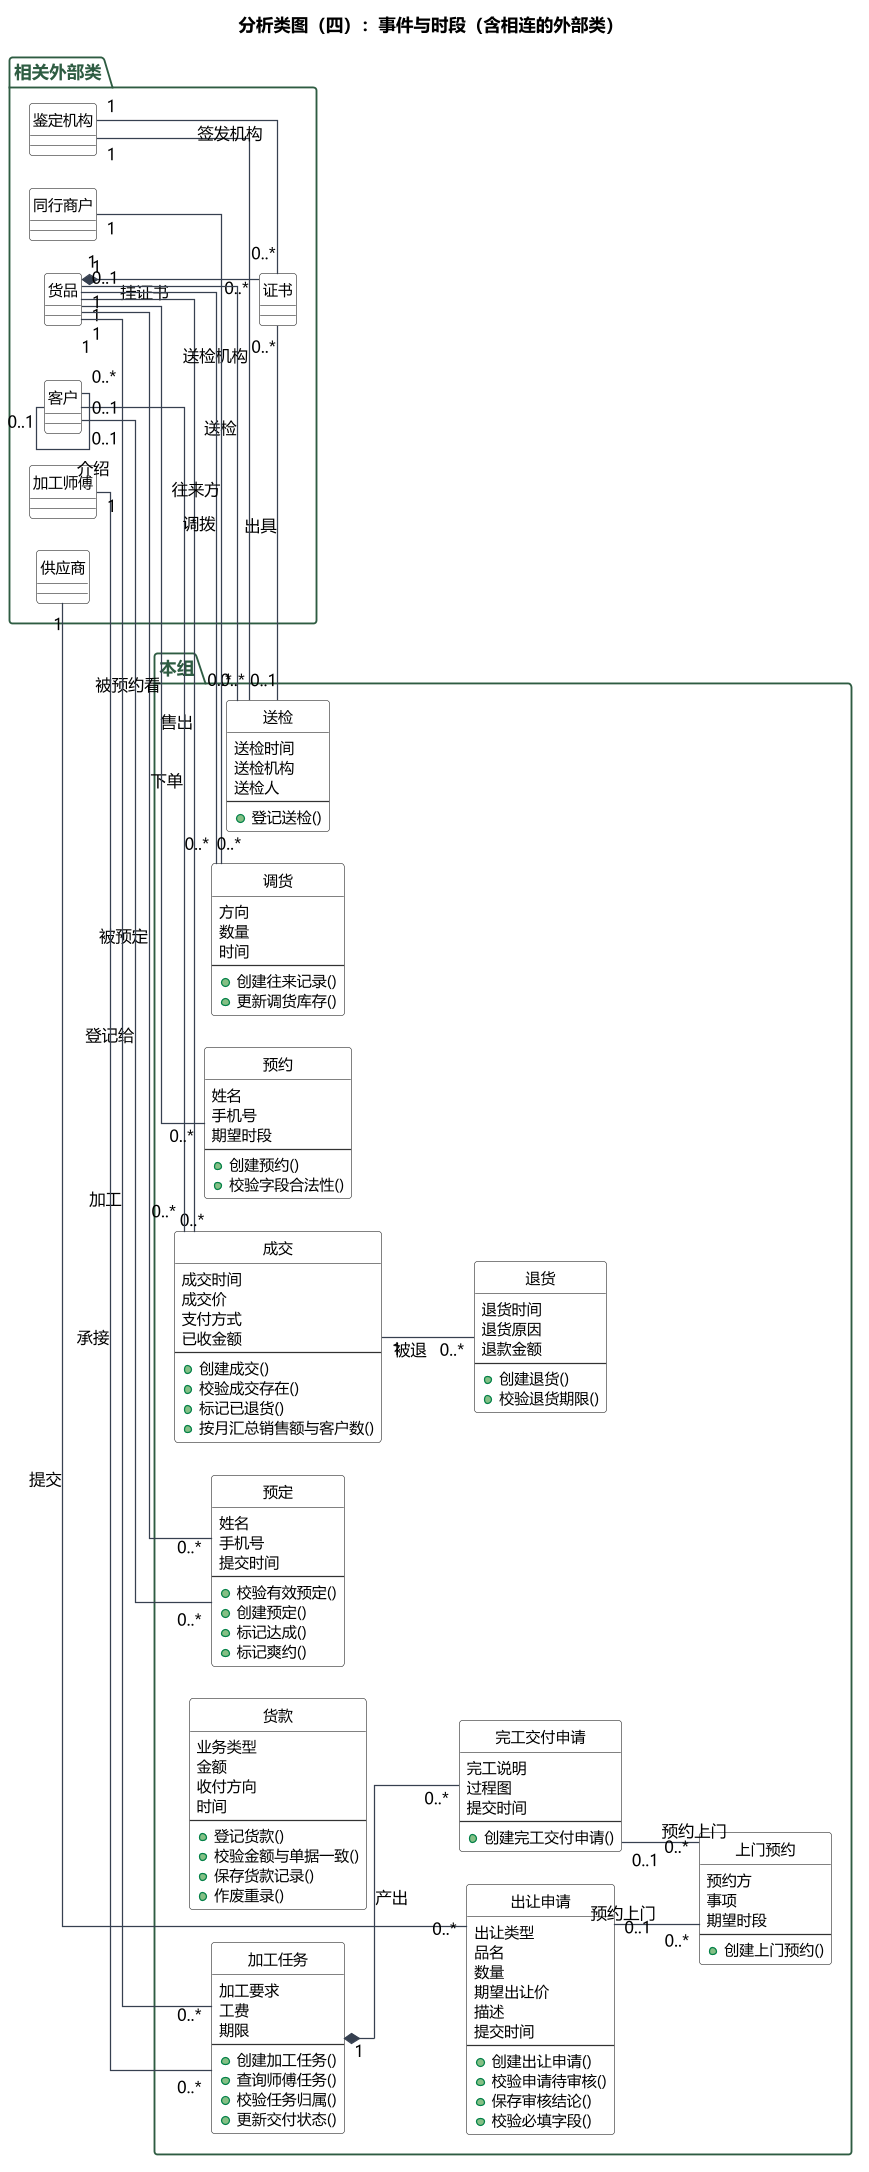

The diagram above was rendered by PlantUML. Its source (embedded in the PNG):
@startuml
left to right direction
skinparam backgroundColor #FFFFFF
skinparam defaultFontName "Microsoft YaHei"
skinparam dpi 120
skinparam shadowing false
skinparam nodesep 26
skinparam ranksep 62
skinparam ArrowColor #374151
skinparam PackageBorderColor #2F5D43
skinparam PackageFontColor #2F5D43
skinparam classBorderColor #333333
skinparam classFontSize 13
skinparam classAttributeFontSize 12
skinparam classStereotypeFontSize 0
hide circle
skinparam classBackgroundColor #FFFFFF
skinparam linetype ortho

title 分析类图（四）：事件与时段（含相连的外部类）

package "本组" {
  class "成交" as E2 {
      成交时间
      成交价
      支付方式
      已收金额
      --
      + 创建成交()
      + 校验成交存在()
      + 标记已退货()
      + 按月汇总销售额与客户数()
    }
  class "退货" as E14 {
      退货时间
      退货原因
      退款金额
      --
      + 创建退货()
      + 校验退货期限()
    }
  class "送检" as E4 {
      送检时间
      送检机构
      送检人
      --
      + 登记送检()
    }
  class "预定" as E5 {
      姓名
      手机号
      提交时间
      --
      + 校验有效预定()
      + 创建预定()
      + 标记达成()
      + 标记爽约()
    }
  class "预约" as E15 {
      姓名
      手机号
      期望时段
      --
      + 创建预约()
      + 校验字段合法性()
    }
  class "出让申请" as E6 {
      出让类型
      品名
      数量
      期望出让价
      描述
      提交时间
      --
      + 创建出让申请()
      + 校验申请待审核()
      + 保存审核结论()
      + 校验必填字段()
    }
  class "上门预约" as E7 {
      预约方
      事项
      期望时段
      --
      + 创建上门预约()
    }
  class "加工任务" as E8 {
      加工要求
      工费
      期限
      --
      + 创建加工任务()
      + 查询师傅任务()
      + 校验任务归属()
      + 更新交付状态()
    }
  class "完工交付申请" as E16 {
      完工说明
      过程图
      提交时间
      --
      + 创建完工交付申请()
    }
  class "货款" as E9 {
      业务类型
      金额
      收付方向
      时间
      --
      + 登记货款()
      + 校验金额与单据一致()
      + 保存货款记录()
      + 作废重录()
    }
  class "调货" as E10 {
      方向
      数量
      时间
      --
      + 创建往来记录()
      + 更新调货库存()
    }
}

package "相关外部类" {
  class "货品" as E1
  class "证书" as E12
  class "供应商" as E17
  class "加工师傅" as E18
  class "鉴定机构" as E19
  class "同行商户" as E20
  class "客户" as E3
}

E1 "1" *-- "0..*" E12 : 挂证书
E8 "1" *-- "0..*" E16 : 产出
E1 "1" -- "0..*" E2 : 售出
E3 "0..1" -- "0..*" E2 : 下单
E2 "1" -- "0..*" E14 : 被退
E1 "1" -- "0..*" E4 : 送检
E4 "0..1" -- "0..*" E12 : 出具
E19 "1" -- "0..*" E4 : 送检机构
E19 "1" -- "0..*" E12 : 签发机构
E1 "1" -- "0..*" E5 : 被预定
E5 "0..*" -- "0..1" E3 : 登记给
E3 "0..1" -- "0..*" E3 : 介绍
E1 "1" -- "0..*" E15 : 被预约看
E17 "1" -- "0..*" E6 : 提交
E6 "0..1" -- "0..*" E7 : 预约上门
E16 "0..1" -- "0..*" E7 : 预约上门
E1 "1" -- "0..*" E8 : 加工
E18 "1" -- "0..*" E8 : 承接
E1 "0..1" -- "0..*" E10 : 调拨
E20 "1" -- "0..*" E10 : 往来方
@enduml